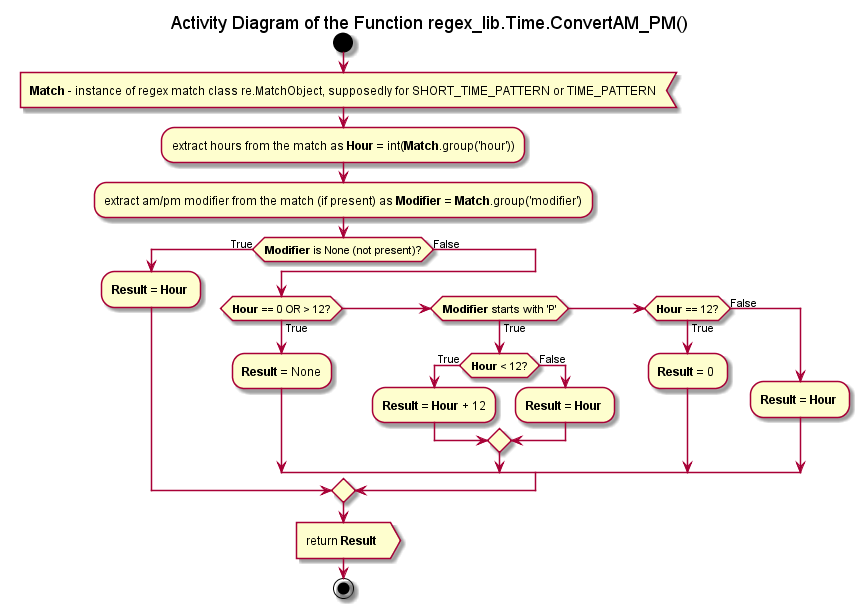

The diagram above was rendered by PlantUML. Its source (embedded in the PNG):
@startuml

title Activity Diagram of the Function regex_lib.Time.ConvertAM_PM()

start

:<b>Match</b> - instance of regex match class re.MatchObject, supposedly for SHORT_TIME_PATTERN or TIME_PATTERN<

:extract hours from the match as <b>Hour</b> = int(<b>Match</b>.group('hour'));

:extract am/pm modifier from the match (if present) as <b>Modifier</b> = <b>Match</b>.group('modifier');

if (<b>Modifier</b> is None (not present)?) then (True)
    :<b>Result</b> = <b>Hour</b> ;
else (False)
    if (<b>Hour</b> == 0 OR > 12?) then (True)
        :<b>Result</b> = None;
    elseif (<b>Modifier</b> starts with 'P') then (True)
        if (<b>Hour</b> < 12?) then (True)
            :<b>Result</b> = <b>Hour</b> + 12;
        else (False)
            :<b>Result</b> = <b>Hour</b> ;
        endif
    elseif (<b>Hour</b> == 12?) then (True)
        :<b>Result</b> = 0 ;
    else (False)
        :<b>Result</b> = <b>Hour</b> ;
    endif
endif

:return <b>Result</b> >

stop

@enduml